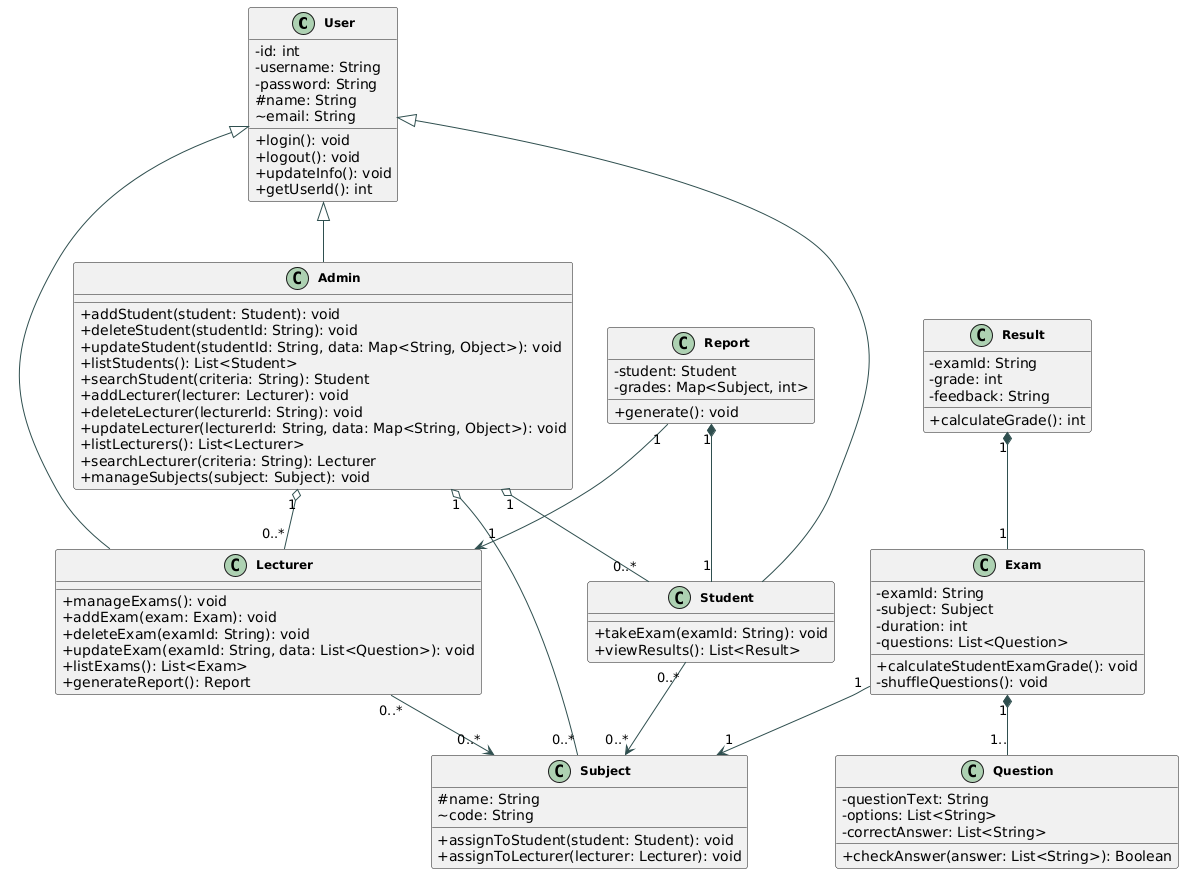

The diagram above was rendered by PlantUML. Its source (embedded in the PNG):
@startuml
skinparam classAttributeIconSize 0
skinparam classFontStyle bold
skinparam classFontSize 12
skinparam arrowColor DarkSlateGray

' Base class for all users
class User {
    - id: int
    - username: String
    - password: String
    # name: String
    ~ email: String
    + login(): void
    + logout(): void
    + updateInfo(): void
    + getUserId(): int
}

' Administrative Module
class Admin {
    + addStudent(student: Student): void
    + deleteStudent(studentId: String): void
    + updateStudent(studentId: String, data: Map<String, Object>): void
    + listStudents(): List<Student>
    + searchStudent(criteria: String): Student
    + addLecturer(lecturer: Lecturer): void
    + deleteLecturer(lecturerId: String): void
    + updateLecturer(lecturerId: String, data: Map<String, Object>): void
    + listLecturers(): List<Lecturer>
    + searchLecturer(criteria: String): Lecturer
    + manageSubjects(subject: Subject): void
}

' Lecturer Module
class Lecturer {
    + manageExams(): void
    + addExam(exam: Exam): void
    + deleteExam(examId: String): void
    + updateExam(examId: String, data: List<Question>): void
    + listExams(): List<Exam>
    + generateReport(): Report
}

' Student Module
class Student {
    + takeExam(examId: String): void
    + viewResults(): List<Result>
}

' Subject and Exams
class Subject {
    # name: String
    ~ code: String
    + assignToStudent(student: Student): void
    + assignToLecturer(lecturer: Lecturer): void
}

class Exam {
    - examId: String
    - subject: Subject
    - duration: int
    - questions: List<Question>
    + calculateStudentExamGrade(): void
    - shuffleQuestions(): void
}

class Question {
    - questionText: String
    - options: List<String>
    - correctAnswer: List<String>
    + checkAnswer(answer: List<String>): Boolean
}

class Report {
    - student: Student
    - grades: Map<Subject, int>
    + generate(): void
}

class Result {
    - examId: String
    - grade: int
    - feedback: String
    + calculateGrade(): int
}

' === Relationships ===

' Inheritance: Generalization relationships
User <|-- Admin
User <|-- Lecturer
User <|-- Student

' Aggregation: Shared ownership with multiplicity
Admin "1" o-- "0..*" Subject
Admin "1" o-- "0..*" Lecturer
Admin "1" o-- "0..*" Student

' Association: Loose relationship with multiplicity
Student "0..*" --> "0..*" Subject
Lecturer "0..*" --> "0..*" Subject

' Composition: Part-of relationship with multiplicity
Exam "1" *-- "1.." Question
Report "1" *-- "1" Student
Result "1" *-- "1" Exam

' Direct Association: Explicit directional link with multiplicity
Report "1" --> "1" Lecturer
Exam "1" --> "1" Subject
@enduml